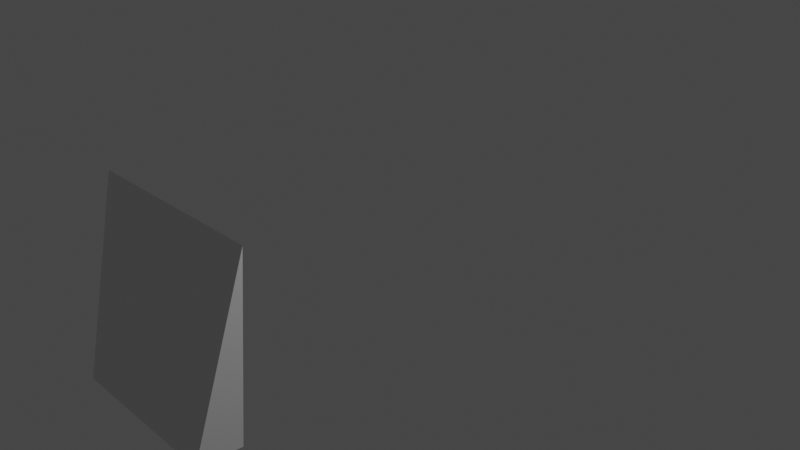 # Source: Target3.blend  (saved by Blender 3.2.14; exported with 4.5.12 LTS)
import bpy
from mathutils import Matrix  # noqa: F401  (used for matrix-valued properties, if any)

bpy.ops.wm.read_factory_settings(use_empty=True)
scene = bpy.context.scene
scene.name = 'Scene'

# ---- collections
col_collection = bpy.data.collections.new('Collection'); scene.collection.children.link(col_collection)

# ---- materials (node trees are filled in below, after node groups)
mat_material = bpy.data.materials.new('Material')
mat_material.alpha_threshold = 0.0
mat_material.use_transparent_shadow = False
mat_material.line_color = (0.0, 0.0, 0.0, 1.0)

# ---- material node trees
mat_material.use_nodes = True; mat_material.node_tree.nodes.clear()
_N = mat_material.node_tree.nodes; _L = mat_material.node_tree.links
n0 = _N.new('ShaderNodeOutputMaterial'); n0.name = 'Material Output'; n0.location = (300, 300)
n1 = _N.new('ShaderNodeBsdfPrincipled'); n1.name = 'Principled BSDF'; n1.location = (10, 300)
n1.distribution = 'GGX'
n1.subsurface_method = 'RANDOM_WALK_SKIN'
n1.inputs[2].default_value = 0.4
n1.inputs[3].default_value = 1.45
n1.inputs[27].default_value = (0.0, 0.0, 0.0, 1.0)
n1.inputs[28].default_value = 1.0
_L.new(n1.outputs[0], n0.inputs[0])
n0.is_active_output = True

# ---- world
world_world = bpy.data.worlds.new('World'); scene.world = world_world
world_world.use_nodes = True; world_world.node_tree.nodes.clear()
_N = world_world.node_tree.nodes; _L = world_world.node_tree.links
n0 = _N.new('ShaderNodeOutputWorld'); n0.name = 'World Output'; n0.location = (300, 300)
n1 = _N.new('ShaderNodeBackground'); n1.name = 'Background'; n1.location = (10, 300)
n1.inputs[0].default_value = (0.05088, 0.05088, 0.05088, 1.0)
_L.new(n1.outputs[0], n0.inputs[0])
n0.is_active_output = True
world_world.color = (0.05088, 0.05088, 0.05088)
world_world.use_sun_shadow = False
world_world.sun_shadow_jitter_overblur = 0.0

# ---- cameras
cam_camera = bpy.data.cameras.new('Camera')
cam_camera.clip_end = 100.0
cam_camera.ortho_scale = 7.314

# ---- lights
light_light = bpy.data.lights.new('Light', 'POINT')
light_light.transmission_factor = 0.0
light_light.energy = 1000.0
light_light.shadow_soft_size = 0.1
light_light.shadow_maximum_resolution = 0.006
light_light.use_absolute_resolution = True

# ---- meshes
me_cube_002 = bpy.data.meshes.new('Cube.002')
me_cube_002.from_pydata([(1.0, -1.0, 1.0), (0.7765, -1.476, -1.02), (-1.0, -1.0, 1.0), (-0.9134, -1.473, -0.9563), (0.8181, -1.014, -1.016), (-0.9296, -1.009, -0.9645)], [], [(1, 0, 2, 3), (3, 2, 5), (5, 4, 1, 3), (4, 0, 1), (0, 4, 5, 2)])
_uv = me_cube_002.uv_layers.new(name='UVMap')
_uv.uv.foreach_set('vector', [0.375, 0.75, 0.625, 0.75, 0.625, 1.0, 0.375, 1.0, 0.375, 0.0, 0.625, 0.0, 0.375, 0.04688, 0.125, 0.7031, 0.375, 0.7034, 0.375, 0.75, 0.125, 0.75, 0.375, 0.7034, 0.625, 0.75, 0.375, 0.75, 0.625, 0.75, 0.375, 0.7034, 0.125, 0.7031, 0.625, 0.0])
me_cube_002.materials.append(mat_material)
me_cube_002.use_mirror_vertex_groups = False
me_cube_002.update()

# ---- objects
ob_light = bpy.data.objects.new('Light', light_light)
ob_camera = bpy.data.objects.new('Camera', cam_camera)
ob_cube_002 = bpy.data.objects.new('Cube.002', me_cube_002)

# ---- transforms, parenting, visibility, modifiers, constraints
ob_light.location = (4.076, 1.005, 5.904)
ob_light.rotation_euler = (0.6503, 0.05522, 1.866)
ob_light.lock_rotations_4d = False
ob_light.empty_display_type = 'ARROWS'
ob_light.color = (0.0, 0.0, 0.0, 0.0)
ob_light.lineart.crease_threshold = 0.0
ob_camera.location = (7.359, -6.926, 4.958)
ob_camera.rotation_euler = (1.109, 0.0, 0.8149)
ob_camera.lock_rotations_4d = False
ob_camera.empty_display_type = 'ARROWS'
ob_camera.color = (0.0, 0.0, 0.0, 0.0)
ob_camera.display_type = 'WIRE'
ob_camera.lineart.crease_threshold = 0.0
ob_cube_002.location = (0.0, -1.599, 0.0)
ob_cube_002.lock_rotations_4d = False
ob_cube_002.empty_display_type = 'ARROWS'
ob_cube_002.lineart.crease_threshold = 0.0

# ---- collection membership
col_collection.objects.link(ob_light)
col_collection.objects.link(ob_camera)
col_collection.objects.link(ob_cube_002)

# ---- scene / render settings (as saved in the file)
scene.camera = ob_camera
scene.frame_start = 1; scene.frame_end = 250; scene.frame_set(1)
scene.render.engine = 'BLENDER_EEVEE_NEXT'
scene.cycles.sampling_pattern = 'TABULATED_SOBOL'
scene.cycles.use_light_tree = False
scene.view_settings.view_transform = 'Filmic'
bpy.context.view_layer.update()
